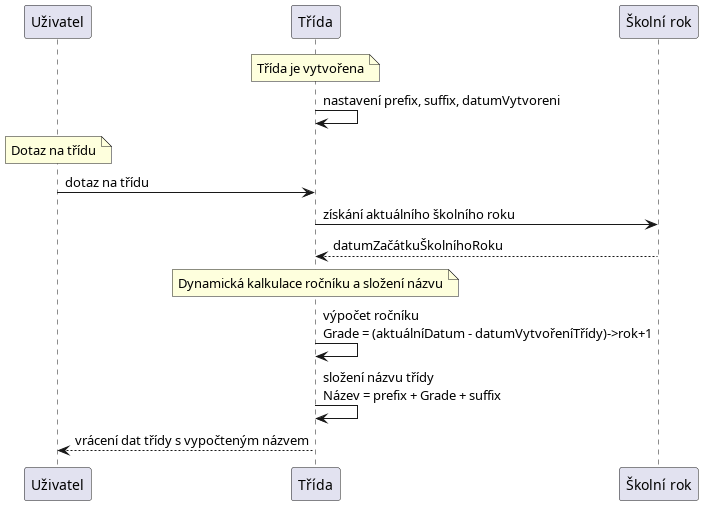

The diagram above was rendered by PlantUML. Its source (embedded in the PNG):
@startuml
participant "Uživatel" as User
participant "Třída" as Class
participant "Školní rok" as SchoolYear

note over Class: Třída je vytvořena
Class -> Class: nastavení prefix, suffix, datumVytvoreni

note over User: Dotaz na třídu
User -> Class: dotaz na třídu
Class -> SchoolYear: získání aktuálního školního roku
SchoolYear --> Class: datumZačátkuŠkolníhoRoku

note over Class: Dynamická kalkulace ročníku a složení názvu
Class -> Class: výpočet ročníku\nGrade = (aktuálníDatum - datumVytvořeníTřídy)->rok+1
Class -> Class: složení názvu třídy\nNázev = prefix + Grade + suffix

Class --> User: vrácení dat třídy s vypočteným názvem

@enduml